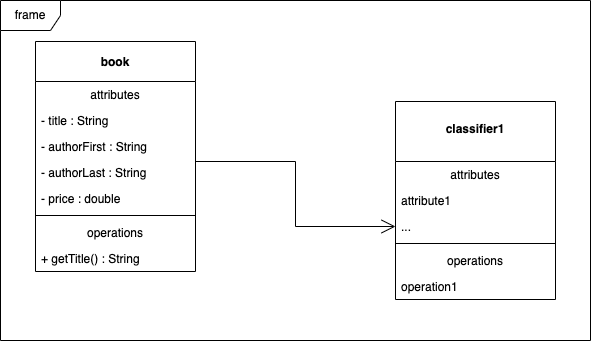

The diagram above was exported from draw.io. Its source (the exported page's mxGraphModel, read from the mxfile embedded in the PNG):
<mxGraphModel dx="1455" dy="945" grid="1" gridSize="10" guides="1" tooltips="1" connect="1" arrows="1" fold="1" page="1" pageScale="1" pageWidth="850" pageHeight="1100" math="0" shadow="0">
  <root>
    <mxCell id="0" />
    <mxCell id="1" parent="0" />
    <mxCell id="vSK3btjlkpZnNywY2b3M-2" value="book" style="swimlane;fontStyle=1;align=center;verticalAlign=middle;childLayout=stackLayout;horizontal=1;startSize=40;horizontalStack=0;resizeParent=1;resizeParentMax=0;resizeLast=0;collapsible=1;marginBottom=0;" vertex="1" parent="1">
      <mxGeometry x="155" y="481" width="160" height="230" as="geometry" />
    </mxCell>
    <mxCell id="vSK3btjlkpZnNywY2b3M-3" value="attributes" style="text;strokeColor=none;fillColor=none;align=center;verticalAlign=top;spacingLeft=4;spacingRight=4;overflow=hidden;rotatable=0;points=[[0,0.5],[1,0.5]];portConstraint=eastwest;" vertex="1" parent="vSK3btjlkpZnNywY2b3M-2">
      <mxGeometry y="40" width="160" height="26" as="geometry" />
    </mxCell>
    <mxCell id="vSK3btjlkpZnNywY2b3M-8" value="- title : String " style="text;strokeColor=none;fillColor=none;align=left;verticalAlign=top;spacingLeft=4;spacingRight=4;overflow=hidden;rotatable=0;points=[[0,0.5],[1,0.5]];portConstraint=eastwest;" vertex="1" parent="vSK3btjlkpZnNywY2b3M-2">
      <mxGeometry y="66" width="160" height="26" as="geometry" />
    </mxCell>
    <mxCell id="vSK3btjlkpZnNywY2b3M-7" value="- authorFirst : String" style="text;strokeColor=none;fillColor=none;align=left;verticalAlign=top;spacingLeft=4;spacingRight=4;overflow=hidden;rotatable=0;points=[[0,0.5],[1,0.5]];portConstraint=eastwest;" vertex="1" parent="vSK3btjlkpZnNywY2b3M-2">
      <mxGeometry y="92" width="160" height="26" as="geometry" />
    </mxCell>
    <mxCell id="vSK3btjlkpZnNywY2b3M-6" value="- authorLast : String" style="text;strokeColor=none;fillColor=none;align=left;verticalAlign=top;spacingLeft=4;spacingRight=4;overflow=hidden;rotatable=0;points=[[0,0.5],[1,0.5]];portConstraint=eastwest;" vertex="1" parent="vSK3btjlkpZnNywY2b3M-2">
      <mxGeometry y="118" width="160" height="26" as="geometry" />
    </mxCell>
    <mxCell id="vSK3btjlkpZnNywY2b3M-9" value="- price : double" style="text;strokeColor=none;fillColor=none;align=left;verticalAlign=top;spacingLeft=4;spacingRight=4;overflow=hidden;rotatable=0;points=[[0,0.5],[1,0.5]];portConstraint=eastwest;" vertex="1" parent="vSK3btjlkpZnNywY2b3M-2">
      <mxGeometry y="144" width="160" height="26" as="geometry" />
    </mxCell>
    <mxCell id="vSK3btjlkpZnNywY2b3M-4" value="" style="line;strokeWidth=1;fillColor=none;align=left;verticalAlign=middle;spacingTop=-1;spacingLeft=3;spacingRight=3;rotatable=0;labelPosition=right;points=[];portConstraint=eastwest;" vertex="1" parent="vSK3btjlkpZnNywY2b3M-2">
      <mxGeometry y="170" width="160" height="8" as="geometry" />
    </mxCell>
    <mxCell id="vSK3btjlkpZnNywY2b3M-5" value="operations" style="text;strokeColor=none;fillColor=none;align=center;verticalAlign=top;spacingLeft=4;spacingRight=4;overflow=hidden;rotatable=0;points=[[0,0.5],[1,0.5]];portConstraint=eastwest;" vertex="1" parent="vSK3btjlkpZnNywY2b3M-2">
      <mxGeometry y="178" width="160" height="26" as="geometry" />
    </mxCell>
    <mxCell id="vSK3btjlkpZnNywY2b3M-10" value="+ getTitle() : String" style="text;strokeColor=none;fillColor=none;align=left;verticalAlign=top;spacingLeft=4;spacingRight=4;overflow=hidden;rotatable=0;points=[[0,0.5],[1,0.5]];portConstraint=eastwest;" vertex="1" parent="vSK3btjlkpZnNywY2b3M-2">
      <mxGeometry y="204" width="160" height="26" as="geometry" />
    </mxCell>
    <mxCell id="vSK3btjlkpZnNywY2b3M-11" value="&#10;classifier1" style="swimlane;fontStyle=1;align=center;verticalAlign=top;childLayout=stackLayout;horizontal=1;startSize=60;horizontalStack=0;resizeParent=1;resizeParentMax=0;resizeLast=0;collapsible=1;marginBottom=0;" vertex="1" parent="1">
      <mxGeometry x="515" y="541" width="160" height="198" as="geometry" />
    </mxCell>
    <mxCell id="vSK3btjlkpZnNywY2b3M-12" value="attributes" style="text;strokeColor=none;fillColor=none;align=center;verticalAlign=top;spacingLeft=4;spacingRight=4;overflow=hidden;rotatable=0;points=[[0,0.5],[1,0.5]];portConstraint=eastwest;" vertex="1" parent="vSK3btjlkpZnNywY2b3M-11">
      <mxGeometry y="60" width="160" height="26" as="geometry" />
    </mxCell>
    <mxCell id="vSK3btjlkpZnNywY2b3M-16" value="attribute1" style="text;strokeColor=none;fillColor=none;align=left;verticalAlign=top;spacingLeft=4;spacingRight=4;overflow=hidden;rotatable=0;points=[[0,0.5],[1,0.5]];portConstraint=eastwest;" vertex="1" parent="vSK3btjlkpZnNywY2b3M-11">
      <mxGeometry y="86" width="160" height="26" as="geometry" />
    </mxCell>
    <mxCell id="vSK3btjlkpZnNywY2b3M-15" value="..." style="text;strokeColor=none;fillColor=none;align=left;verticalAlign=top;spacingLeft=4;spacingRight=4;overflow=hidden;rotatable=0;points=[[0,0.5],[1,0.5]];portConstraint=eastwest;" vertex="1" parent="vSK3btjlkpZnNywY2b3M-11">
      <mxGeometry y="112" width="160" height="26" as="geometry" />
    </mxCell>
    <mxCell id="vSK3btjlkpZnNywY2b3M-13" value="" style="line;strokeWidth=1;fillColor=none;align=left;verticalAlign=middle;spacingTop=-1;spacingLeft=3;spacingRight=3;rotatable=0;labelPosition=right;points=[];portConstraint=eastwest;" vertex="1" parent="vSK3btjlkpZnNywY2b3M-11">
      <mxGeometry y="138" width="160" height="8" as="geometry" />
    </mxCell>
    <mxCell id="vSK3btjlkpZnNywY2b3M-14" value="operations" style="text;strokeColor=none;fillColor=none;align=center;verticalAlign=top;spacingLeft=4;spacingRight=4;overflow=hidden;rotatable=0;points=[[0,0.5],[1,0.5]];portConstraint=eastwest;" vertex="1" parent="vSK3btjlkpZnNywY2b3M-11">
      <mxGeometry y="146" width="160" height="26" as="geometry" />
    </mxCell>
    <mxCell id="vSK3btjlkpZnNywY2b3M-20" value="operation1" style="text;strokeColor=none;fillColor=none;align=left;verticalAlign=top;spacingLeft=4;spacingRight=4;overflow=hidden;rotatable=0;points=[[0,0.5],[1,0.5]];portConstraint=eastwest;" vertex="1" parent="vSK3btjlkpZnNywY2b3M-11">
      <mxGeometry y="172" width="160" height="26" as="geometry" />
    </mxCell>
    <mxCell id="vSK3btjlkpZnNywY2b3M-22" value="" style="endArrow=open;endFill=1;endSize=12;html=1;rounded=0;entryX=0;entryY=0.5;entryDx=0;entryDy=0;edgeStyle=orthogonalEdgeStyle;" edge="1" parent="1" target="vSK3btjlkpZnNywY2b3M-15">
      <mxGeometry width="160" relative="1" as="geometry">
        <mxPoint x="315" y="601" as="sourcePoint" />
        <mxPoint x="475" y="601" as="targetPoint" />
        <Array as="points">
          <mxPoint x="415" y="601" />
          <mxPoint x="415" y="666" />
        </Array>
      </mxGeometry>
    </mxCell>
    <mxCell id="vSK3btjlkpZnNywY2b3M-23" value="frame" style="shape=umlFrame;whiteSpace=wrap;html=1;" vertex="1" parent="1">
      <mxGeometry x="120" y="440" width="590" height="340" as="geometry" />
    </mxCell>
  </root>
</mxGraphModel>